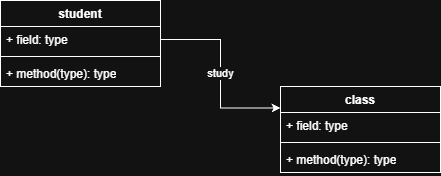

The diagram above was exported from draw.io. Its source (the exported page's mxGraphModel, read from the mxfile embedded in the PNG):
<mxGraphModel dx="872" dy="431" grid="1" gridSize="10" guides="1" tooltips="1" connect="1" arrows="1" fold="1" page="1" pageScale="1" pageWidth="827" pageHeight="1169" math="0" shadow="0">
  <root>
    <mxCell id="0" />
    <mxCell id="1" parent="0" />
    <mxCell id="jShuRctJGHzRGn4djJ2l-7" parent="1" style="swimlane;fontStyle=1;align=center;verticalAlign=top;childLayout=stackLayout;horizontal=1;startSize=26;horizontalStack=0;resizeParent=1;resizeParentMax=0;resizeLast=0;collapsible=1;marginBottom=0;whiteSpace=wrap;html=1;" value="student" vertex="1">
      <mxGeometry height="86" width="160" x="210" y="120" as="geometry" />
    </mxCell>
    <mxCell id="jShuRctJGHzRGn4djJ2l-8" parent="jShuRctJGHzRGn4djJ2l-7" style="text;strokeColor=none;fillColor=none;align=left;verticalAlign=top;spacingLeft=4;spacingRight=4;overflow=hidden;rotatable=0;points=[[0,0.5],[1,0.5]];portConstraint=eastwest;whiteSpace=wrap;html=1;" value="+ field: type" vertex="1">
      <mxGeometry height="26" width="160" y="26" as="geometry" />
    </mxCell>
    <mxCell id="jShuRctJGHzRGn4djJ2l-9" parent="jShuRctJGHzRGn4djJ2l-7" style="line;strokeWidth=1;fillColor=none;align=left;verticalAlign=middle;spacingTop=-1;spacingLeft=3;spacingRight=3;rotatable=0;labelPosition=right;points=[];portConstraint=eastwest;strokeColor=inherit;" value="" vertex="1">
      <mxGeometry height="8" width="160" y="52" as="geometry" />
    </mxCell>
    <mxCell id="jShuRctJGHzRGn4djJ2l-10" parent="jShuRctJGHzRGn4djJ2l-7" style="text;strokeColor=none;fillColor=none;align=left;verticalAlign=top;spacingLeft=4;spacingRight=4;overflow=hidden;rotatable=0;points=[[0,0.5],[1,0.5]];portConstraint=eastwest;whiteSpace=wrap;html=1;" value="+ method(type): type" vertex="1">
      <mxGeometry height="26" width="160" y="60" as="geometry" />
    </mxCell>
    <mxCell id="jShuRctJGHzRGn4djJ2l-15" parent="1" style="swimlane;fontStyle=1;align=center;verticalAlign=top;childLayout=stackLayout;horizontal=1;startSize=26;horizontalStack=0;resizeParent=1;resizeParentMax=0;resizeLast=0;collapsible=1;marginBottom=0;whiteSpace=wrap;html=1;" value="class" vertex="1">
      <mxGeometry height="86" width="160" x="490" y="206" as="geometry" />
    </mxCell>
    <mxCell id="jShuRctJGHzRGn4djJ2l-16" parent="jShuRctJGHzRGn4djJ2l-15" style="text;strokeColor=none;fillColor=none;align=left;verticalAlign=top;spacingLeft=4;spacingRight=4;overflow=hidden;rotatable=0;points=[[0,0.5],[1,0.5]];portConstraint=eastwest;whiteSpace=wrap;html=1;" value="+ field: type" vertex="1">
      <mxGeometry height="26" width="160" y="26" as="geometry" />
    </mxCell>
    <mxCell id="jShuRctJGHzRGn4djJ2l-17" parent="jShuRctJGHzRGn4djJ2l-15" style="line;strokeWidth=1;fillColor=none;align=left;verticalAlign=middle;spacingTop=-1;spacingLeft=3;spacingRight=3;rotatable=0;labelPosition=right;points=[];portConstraint=eastwest;strokeColor=inherit;" value="" vertex="1">
      <mxGeometry height="8" width="160" y="52" as="geometry" />
    </mxCell>
    <mxCell id="jShuRctJGHzRGn4djJ2l-18" parent="jShuRctJGHzRGn4djJ2l-15" style="text;strokeColor=none;fillColor=none;align=left;verticalAlign=top;spacingLeft=4;spacingRight=4;overflow=hidden;rotatable=0;points=[[0,0.5],[1,0.5]];portConstraint=eastwest;whiteSpace=wrap;html=1;" value="+ method(type): type" vertex="1">
      <mxGeometry height="26" width="160" y="60" as="geometry" />
    </mxCell>
    <mxCell id="jShuRctJGHzRGn4djJ2l-19" edge="1" parent="1" source="jShuRctJGHzRGn4djJ2l-8" style="edgeStyle=orthogonalEdgeStyle;rounded=0;orthogonalLoop=1;jettySize=auto;html=1;exitX=1;exitY=0.5;exitDx=0;exitDy=0;entryX=0;entryY=0.25;entryDx=0;entryDy=0;" target="jShuRctJGHzRGn4djJ2l-15" value="study">
      <mxGeometry relative="1" as="geometry" />
    </mxCell>
  </root>
</mxGraphModel>